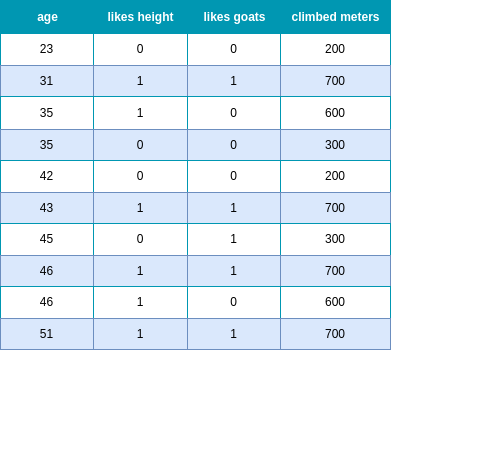

The diagram above was exported from draw.io. Its source (the exported page's mxGraphModel, read from the mxfile embedded in the PNG):
<mxGraphModel dx="1125" dy="712" grid="1" gridSize="10" guides="1" tooltips="1" connect="1" arrows="1" fold="1" page="1" pageScale="1" pageWidth="827" pageHeight="1169" math="0" shadow="0">
  <root>
    <mxCell id="0" />
    <mxCell id="1" parent="0" />
    <mxCell id="-phbwVF-EXlBaEfX6A40-18" value="Assets" style="childLayout=tableLayout;recursiveResize=0;strokeColor=#0097B2;fillColor=#A7C942;shadow=0;" vertex="1" parent="1">
      <mxGeometry x="219" y="40" width="390" height="349" as="geometry" />
    </mxCell>
    <mxCell id="-phbwVF-EXlBaEfX6A40-19" style="shape=tableRow;horizontal=0;startSize=0;swimlaneHead=0;swimlaneBody=0;top=0;left=0;bottom=0;right=0;dropTarget=0;collapsible=0;recursiveResize=0;expand=0;fontStyle=0;strokeColor=inherit;fillColor=#ffffff;" vertex="1" parent="-phbwVF-EXlBaEfX6A40-18">
      <mxGeometry width="390" height="33" as="geometry" />
    </mxCell>
    <mxCell id="-phbwVF-EXlBaEfX6A40-20" value="age" style="connectable=0;recursiveResize=0;strokeColor=inherit;fillColor=#0097B2;align=center;fontStyle=1;fontColor=#FFFFFF;html=1;" vertex="1" parent="-phbwVF-EXlBaEfX6A40-19">
      <mxGeometry width="93" height="33" as="geometry">
        <mxRectangle width="93" height="33" as="alternateBounds" />
      </mxGeometry>
    </mxCell>
    <mxCell id="-phbwVF-EXlBaEfX6A40-21" value="likes height" style="connectable=0;recursiveResize=0;strokeColor=inherit;fillColor=#0097B2;align=center;fontStyle=1;fontColor=#FFFFFF;html=1;" vertex="1" parent="-phbwVF-EXlBaEfX6A40-19">
      <mxGeometry x="93" width="94" height="33" as="geometry">
        <mxRectangle width="94" height="33" as="alternateBounds" />
      </mxGeometry>
    </mxCell>
    <mxCell id="-phbwVF-EXlBaEfX6A40-22" value="likes goats" style="connectable=0;recursiveResize=0;strokeColor=inherit;fillColor=#0097B2;align=center;fontStyle=1;fontColor=#FFFFFF;html=1;" vertex="1" parent="-phbwVF-EXlBaEfX6A40-19">
      <mxGeometry x="187" width="93" height="33" as="geometry">
        <mxRectangle width="93" height="33" as="alternateBounds" />
      </mxGeometry>
    </mxCell>
    <mxCell id="-phbwVF-EXlBaEfX6A40-227" value="climbed meters" style="connectable=0;recursiveResize=0;strokeColor=inherit;fillColor=#0097B2;align=center;fontStyle=1;fontColor=#FFFFFF;html=1;" vertex="1" parent="-phbwVF-EXlBaEfX6A40-19">
      <mxGeometry x="280" width="110" height="33" as="geometry">
        <mxRectangle width="110" height="33" as="alternateBounds" />
      </mxGeometry>
    </mxCell>
    <mxCell id="-phbwVF-EXlBaEfX6A40-23" value="" style="shape=tableRow;horizontal=0;startSize=0;swimlaneHead=0;swimlaneBody=0;top=0;left=0;bottom=0;right=0;dropTarget=0;collapsible=0;recursiveResize=0;expand=0;fontStyle=0;strokeColor=inherit;fillColor=#ffffff;" vertex="1" parent="-phbwVF-EXlBaEfX6A40-18">
      <mxGeometry y="33" width="390" height="32" as="geometry" />
    </mxCell>
    <mxCell id="-phbwVF-EXlBaEfX6A40-24" value="23" style="connectable=0;recursiveResize=0;strokeColor=inherit;fillColor=inherit;align=center;whiteSpace=wrap;html=1;" vertex="1" parent="-phbwVF-EXlBaEfX6A40-23">
      <mxGeometry width="93" height="32" as="geometry">
        <mxRectangle width="93" height="32" as="alternateBounds" />
      </mxGeometry>
    </mxCell>
    <mxCell id="-phbwVF-EXlBaEfX6A40-25" value="0" style="connectable=0;recursiveResize=0;strokeColor=inherit;fillColor=inherit;align=center;whiteSpace=wrap;html=1;" vertex="1" parent="-phbwVF-EXlBaEfX6A40-23">
      <mxGeometry x="93" width="94" height="32" as="geometry">
        <mxRectangle width="94" height="32" as="alternateBounds" />
      </mxGeometry>
    </mxCell>
    <mxCell id="-phbwVF-EXlBaEfX6A40-26" value="0" style="connectable=0;recursiveResize=0;strokeColor=inherit;fillColor=inherit;align=center;whiteSpace=wrap;html=1;" vertex="1" parent="-phbwVF-EXlBaEfX6A40-23">
      <mxGeometry x="187" width="93" height="32" as="geometry">
        <mxRectangle width="93" height="32" as="alternateBounds" />
      </mxGeometry>
    </mxCell>
    <mxCell id="-phbwVF-EXlBaEfX6A40-228" value="200" style="connectable=0;recursiveResize=0;strokeColor=inherit;fillColor=inherit;align=center;whiteSpace=wrap;html=1;" vertex="1" parent="-phbwVF-EXlBaEfX6A40-23">
      <mxGeometry x="280" width="110" height="32" as="geometry">
        <mxRectangle width="110" height="32" as="alternateBounds" />
      </mxGeometry>
    </mxCell>
    <mxCell id="-phbwVF-EXlBaEfX6A40-27" value="" style="shape=tableRow;horizontal=0;startSize=0;swimlaneHead=0;swimlaneBody=0;top=0;left=0;bottom=0;right=0;dropTarget=0;collapsible=0;recursiveResize=0;expand=0;fontStyle=1;strokeColor=inherit;fillColor=#EAF2D3;" vertex="1" parent="-phbwVF-EXlBaEfX6A40-18">
      <mxGeometry y="65" width="390" height="31" as="geometry" />
    </mxCell>
    <mxCell id="-phbwVF-EXlBaEfX6A40-28" value="31" style="connectable=0;recursiveResize=0;strokeColor=#6c8ebf;fillColor=#dae8fc;whiteSpace=wrap;html=1;" vertex="1" parent="-phbwVF-EXlBaEfX6A40-27">
      <mxGeometry width="93" height="31" as="geometry">
        <mxRectangle width="93" height="31" as="alternateBounds" />
      </mxGeometry>
    </mxCell>
    <mxCell id="-phbwVF-EXlBaEfX6A40-29" value="1" style="connectable=0;recursiveResize=0;strokeColor=#6c8ebf;fillColor=#dae8fc;whiteSpace=wrap;html=1;" vertex="1" parent="-phbwVF-EXlBaEfX6A40-27">
      <mxGeometry x="93" width="94" height="31" as="geometry">
        <mxRectangle width="94" height="31" as="alternateBounds" />
      </mxGeometry>
    </mxCell>
    <mxCell id="-phbwVF-EXlBaEfX6A40-30" value="1" style="connectable=0;recursiveResize=0;strokeColor=#6c8ebf;fillColor=#dae8fc;whiteSpace=wrap;html=1;" vertex="1" parent="-phbwVF-EXlBaEfX6A40-27">
      <mxGeometry x="187" width="93" height="31" as="geometry">
        <mxRectangle width="93" height="31" as="alternateBounds" />
      </mxGeometry>
    </mxCell>
    <mxCell id="-phbwVF-EXlBaEfX6A40-229" value="700" style="connectable=0;recursiveResize=0;strokeColor=#6c8ebf;fillColor=#dae8fc;whiteSpace=wrap;html=1;" vertex="1" parent="-phbwVF-EXlBaEfX6A40-27">
      <mxGeometry x="280" width="110" height="31" as="geometry">
        <mxRectangle width="110" height="31" as="alternateBounds" />
      </mxGeometry>
    </mxCell>
    <mxCell id="-phbwVF-EXlBaEfX6A40-31" value="" style="shape=tableRow;horizontal=0;startSize=0;swimlaneHead=0;swimlaneBody=0;top=0;left=0;bottom=0;right=0;dropTarget=0;collapsible=0;recursiveResize=0;expand=0;fontStyle=0;strokeColor=inherit;fillColor=#ffffff;" vertex="1" parent="-phbwVF-EXlBaEfX6A40-18">
      <mxGeometry y="96" width="390" height="33" as="geometry" />
    </mxCell>
    <mxCell id="-phbwVF-EXlBaEfX6A40-32" value="35" style="connectable=0;recursiveResize=0;strokeColor=inherit;fillColor=inherit;fontStyle=0;align=center;whiteSpace=wrap;html=1;" vertex="1" parent="-phbwVF-EXlBaEfX6A40-31">
      <mxGeometry width="93" height="33" as="geometry">
        <mxRectangle width="93" height="33" as="alternateBounds" />
      </mxGeometry>
    </mxCell>
    <mxCell id="-phbwVF-EXlBaEfX6A40-33" value="1" style="connectable=0;recursiveResize=0;strokeColor=inherit;fillColor=inherit;fontStyle=0;align=center;whiteSpace=wrap;html=1;" vertex="1" parent="-phbwVF-EXlBaEfX6A40-31">
      <mxGeometry x="93" width="94" height="33" as="geometry">
        <mxRectangle width="94" height="33" as="alternateBounds" />
      </mxGeometry>
    </mxCell>
    <mxCell id="-phbwVF-EXlBaEfX6A40-34" value="0" style="connectable=0;recursiveResize=0;strokeColor=inherit;fillColor=inherit;fontStyle=0;align=center;whiteSpace=wrap;html=1;" vertex="1" parent="-phbwVF-EXlBaEfX6A40-31">
      <mxGeometry x="187" width="93" height="33" as="geometry">
        <mxRectangle width="93" height="33" as="alternateBounds" />
      </mxGeometry>
    </mxCell>
    <mxCell id="-phbwVF-EXlBaEfX6A40-230" value="600" style="connectable=0;recursiveResize=0;strokeColor=inherit;fillColor=inherit;fontStyle=0;align=center;whiteSpace=wrap;html=1;" vertex="1" parent="-phbwVF-EXlBaEfX6A40-31">
      <mxGeometry x="280" width="110" height="33" as="geometry">
        <mxRectangle width="110" height="33" as="alternateBounds" />
      </mxGeometry>
    </mxCell>
    <mxCell id="-phbwVF-EXlBaEfX6A40-35" value="" style="shape=tableRow;horizontal=0;startSize=0;swimlaneHead=0;swimlaneBody=0;top=0;left=0;bottom=0;right=0;dropTarget=0;collapsible=0;recursiveResize=0;expand=0;fontStyle=1;strokeColor=inherit;fillColor=#EAF2D3;" vertex="1" parent="-phbwVF-EXlBaEfX6A40-18">
      <mxGeometry y="129" width="390" height="31" as="geometry" />
    </mxCell>
    <mxCell id="-phbwVF-EXlBaEfX6A40-36" value="35" style="connectable=0;recursiveResize=0;strokeColor=#6c8ebf;fillColor=#dae8fc;whiteSpace=wrap;html=1;" vertex="1" parent="-phbwVF-EXlBaEfX6A40-35">
      <mxGeometry width="93" height="31" as="geometry">
        <mxRectangle width="93" height="31" as="alternateBounds" />
      </mxGeometry>
    </mxCell>
    <mxCell id="-phbwVF-EXlBaEfX6A40-37" value="0" style="connectable=0;recursiveResize=0;strokeColor=#6c8ebf;fillColor=#dae8fc;whiteSpace=wrap;html=1;" vertex="1" parent="-phbwVF-EXlBaEfX6A40-35">
      <mxGeometry x="93" width="94" height="31" as="geometry">
        <mxRectangle width="94" height="31" as="alternateBounds" />
      </mxGeometry>
    </mxCell>
    <mxCell id="-phbwVF-EXlBaEfX6A40-38" value="0" style="connectable=0;recursiveResize=0;strokeColor=#6c8ebf;fillColor=#dae8fc;whiteSpace=wrap;html=1;" vertex="1" parent="-phbwVF-EXlBaEfX6A40-35">
      <mxGeometry x="187" width="93" height="31" as="geometry">
        <mxRectangle width="93" height="31" as="alternateBounds" />
      </mxGeometry>
    </mxCell>
    <mxCell id="-phbwVF-EXlBaEfX6A40-231" value="300" style="connectable=0;recursiveResize=0;strokeColor=#6c8ebf;fillColor=#dae8fc;whiteSpace=wrap;html=1;" vertex="1" parent="-phbwVF-EXlBaEfX6A40-35">
      <mxGeometry x="280" width="110" height="31" as="geometry">
        <mxRectangle width="110" height="31" as="alternateBounds" />
      </mxGeometry>
    </mxCell>
    <mxCell id="-phbwVF-EXlBaEfX6A40-40" value="" style="shape=tableRow;horizontal=0;startSize=0;swimlaneHead=0;swimlaneBody=0;top=0;left=0;bottom=0;right=0;dropTarget=0;collapsible=0;recursiveResize=0;expand=0;fontStyle=0;strokeColor=inherit;fillColor=#ffffff;" vertex="1" parent="-phbwVF-EXlBaEfX6A40-18">
      <mxGeometry y="160" width="390" height="32" as="geometry" />
    </mxCell>
    <mxCell id="-phbwVF-EXlBaEfX6A40-41" value="42" style="connectable=0;recursiveResize=0;strokeColor=inherit;fillColor=inherit;align=center;whiteSpace=wrap;html=1;" vertex="1" parent="-phbwVF-EXlBaEfX6A40-40">
      <mxGeometry width="93" height="32" as="geometry">
        <mxRectangle width="93" height="32" as="alternateBounds" />
      </mxGeometry>
    </mxCell>
    <mxCell id="-phbwVF-EXlBaEfX6A40-42" value="0" style="connectable=0;recursiveResize=0;strokeColor=inherit;fillColor=inherit;align=center;whiteSpace=wrap;html=1;" vertex="1" parent="-phbwVF-EXlBaEfX6A40-40">
      <mxGeometry x="93" width="94" height="32" as="geometry">
        <mxRectangle width="94" height="32" as="alternateBounds" />
      </mxGeometry>
    </mxCell>
    <mxCell id="-phbwVF-EXlBaEfX6A40-43" value="0" style="connectable=0;recursiveResize=0;strokeColor=inherit;fillColor=inherit;align=center;whiteSpace=wrap;html=1;" vertex="1" parent="-phbwVF-EXlBaEfX6A40-40">
      <mxGeometry x="187" width="93" height="32" as="geometry">
        <mxRectangle width="93" height="32" as="alternateBounds" />
      </mxGeometry>
    </mxCell>
    <mxCell id="-phbwVF-EXlBaEfX6A40-232" value="200" style="connectable=0;recursiveResize=0;strokeColor=inherit;fillColor=inherit;align=center;whiteSpace=wrap;html=1;" vertex="1" parent="-phbwVF-EXlBaEfX6A40-40">
      <mxGeometry x="280" width="110" height="32" as="geometry">
        <mxRectangle width="110" height="32" as="alternateBounds" />
      </mxGeometry>
    </mxCell>
    <mxCell id="-phbwVF-EXlBaEfX6A40-77" value="" style="shape=tableRow;horizontal=0;startSize=0;swimlaneHead=0;swimlaneBody=0;top=0;left=0;bottom=0;right=0;dropTarget=0;collapsible=0;recursiveResize=0;expand=0;fontStyle=1;strokeColor=inherit;fillColor=#EAF2D3;" vertex="1" parent="-phbwVF-EXlBaEfX6A40-18">
      <mxGeometry y="192" width="390" height="31" as="geometry" />
    </mxCell>
    <mxCell id="-phbwVF-EXlBaEfX6A40-78" value="43" style="connectable=0;recursiveResize=0;strokeColor=#6c8ebf;fillColor=#dae8fc;whiteSpace=wrap;html=1;" vertex="1" parent="-phbwVF-EXlBaEfX6A40-77">
      <mxGeometry width="93" height="31" as="geometry">
        <mxRectangle width="93" height="31" as="alternateBounds" />
      </mxGeometry>
    </mxCell>
    <mxCell id="-phbwVF-EXlBaEfX6A40-79" value="1" style="connectable=0;recursiveResize=0;strokeColor=#6c8ebf;fillColor=#dae8fc;whiteSpace=wrap;html=1;" vertex="1" parent="-phbwVF-EXlBaEfX6A40-77">
      <mxGeometry x="93" width="94" height="31" as="geometry">
        <mxRectangle width="94" height="31" as="alternateBounds" />
      </mxGeometry>
    </mxCell>
    <mxCell id="-phbwVF-EXlBaEfX6A40-80" value="1" style="connectable=0;recursiveResize=0;strokeColor=#6c8ebf;fillColor=#dae8fc;whiteSpace=wrap;html=1;" vertex="1" parent="-phbwVF-EXlBaEfX6A40-77">
      <mxGeometry x="187" width="93" height="31" as="geometry">
        <mxRectangle width="93" height="31" as="alternateBounds" />
      </mxGeometry>
    </mxCell>
    <mxCell id="-phbwVF-EXlBaEfX6A40-233" value="700" style="connectable=0;recursiveResize=0;strokeColor=#6c8ebf;fillColor=#dae8fc;whiteSpace=wrap;html=1;" vertex="1" parent="-phbwVF-EXlBaEfX6A40-77">
      <mxGeometry x="280" width="110" height="31" as="geometry">
        <mxRectangle width="110" height="31" as="alternateBounds" />
      </mxGeometry>
    </mxCell>
    <mxCell id="-phbwVF-EXlBaEfX6A40-81" value="" style="shape=tableRow;horizontal=0;startSize=0;swimlaneHead=0;swimlaneBody=0;top=0;left=0;bottom=0;right=0;dropTarget=0;collapsible=0;recursiveResize=0;expand=0;fontStyle=0;strokeColor=inherit;fillColor=#ffffff;" vertex="1" parent="-phbwVF-EXlBaEfX6A40-18">
      <mxGeometry y="223" width="390" height="32" as="geometry" />
    </mxCell>
    <mxCell id="-phbwVF-EXlBaEfX6A40-82" value="45" style="connectable=0;recursiveResize=0;strokeColor=inherit;fillColor=inherit;align=center;whiteSpace=wrap;html=1;" vertex="1" parent="-phbwVF-EXlBaEfX6A40-81">
      <mxGeometry width="93" height="32" as="geometry">
        <mxRectangle width="93" height="32" as="alternateBounds" />
      </mxGeometry>
    </mxCell>
    <mxCell id="-phbwVF-EXlBaEfX6A40-83" value="0" style="connectable=0;recursiveResize=0;strokeColor=inherit;fillColor=inherit;align=center;whiteSpace=wrap;html=1;" vertex="1" parent="-phbwVF-EXlBaEfX6A40-81">
      <mxGeometry x="93" width="94" height="32" as="geometry">
        <mxRectangle width="94" height="32" as="alternateBounds" />
      </mxGeometry>
    </mxCell>
    <mxCell id="-phbwVF-EXlBaEfX6A40-84" value="1" style="connectable=0;recursiveResize=0;strokeColor=inherit;fillColor=inherit;align=center;whiteSpace=wrap;html=1;" vertex="1" parent="-phbwVF-EXlBaEfX6A40-81">
      <mxGeometry x="187" width="93" height="32" as="geometry">
        <mxRectangle width="93" height="32" as="alternateBounds" />
      </mxGeometry>
    </mxCell>
    <mxCell id="-phbwVF-EXlBaEfX6A40-234" value="300" style="connectable=0;recursiveResize=0;strokeColor=inherit;fillColor=inherit;align=center;whiteSpace=wrap;html=1;" vertex="1" parent="-phbwVF-EXlBaEfX6A40-81">
      <mxGeometry x="280" width="110" height="32" as="geometry">
        <mxRectangle width="110" height="32" as="alternateBounds" />
      </mxGeometry>
    </mxCell>
    <mxCell id="-phbwVF-EXlBaEfX6A40-151" value="" style="shape=tableRow;horizontal=0;startSize=0;swimlaneHead=0;swimlaneBody=0;top=0;left=0;bottom=0;right=0;dropTarget=0;collapsible=0;recursiveResize=0;expand=0;fontStyle=1;strokeColor=inherit;fillColor=#EAF2D3;" vertex="1" parent="-phbwVF-EXlBaEfX6A40-18">
      <mxGeometry y="255" width="390" height="31" as="geometry" />
    </mxCell>
    <mxCell id="-phbwVF-EXlBaEfX6A40-152" value="46" style="connectable=0;recursiveResize=0;strokeColor=#6c8ebf;fillColor=#dae8fc;whiteSpace=wrap;html=1;" vertex="1" parent="-phbwVF-EXlBaEfX6A40-151">
      <mxGeometry width="93" height="31" as="geometry">
        <mxRectangle width="93" height="31" as="alternateBounds" />
      </mxGeometry>
    </mxCell>
    <mxCell id="-phbwVF-EXlBaEfX6A40-153" value="1" style="connectable=0;recursiveResize=0;strokeColor=#6c8ebf;fillColor=#dae8fc;whiteSpace=wrap;html=1;" vertex="1" parent="-phbwVF-EXlBaEfX6A40-151">
      <mxGeometry x="93" width="94" height="31" as="geometry">
        <mxRectangle width="94" height="31" as="alternateBounds" />
      </mxGeometry>
    </mxCell>
    <mxCell id="-phbwVF-EXlBaEfX6A40-154" value="1" style="connectable=0;recursiveResize=0;strokeColor=#6c8ebf;fillColor=#dae8fc;whiteSpace=wrap;html=1;" vertex="1" parent="-phbwVF-EXlBaEfX6A40-151">
      <mxGeometry x="187" width="93" height="31" as="geometry">
        <mxRectangle width="93" height="31" as="alternateBounds" />
      </mxGeometry>
    </mxCell>
    <mxCell id="-phbwVF-EXlBaEfX6A40-235" value="700" style="connectable=0;recursiveResize=0;strokeColor=#6c8ebf;fillColor=#dae8fc;whiteSpace=wrap;html=1;" vertex="1" parent="-phbwVF-EXlBaEfX6A40-151">
      <mxGeometry x="280" width="110" height="31" as="geometry">
        <mxRectangle width="110" height="31" as="alternateBounds" />
      </mxGeometry>
    </mxCell>
    <mxCell id="-phbwVF-EXlBaEfX6A40-159" value="" style="shape=tableRow;horizontal=0;startSize=0;swimlaneHead=0;swimlaneBody=0;top=0;left=0;bottom=0;right=0;dropTarget=0;collapsible=0;recursiveResize=0;expand=0;fontStyle=0;strokeColor=inherit;fillColor=#ffffff;" vertex="1" parent="-phbwVF-EXlBaEfX6A40-18">
      <mxGeometry y="286" width="390" height="32" as="geometry" />
    </mxCell>
    <mxCell id="-phbwVF-EXlBaEfX6A40-160" value="46" style="connectable=0;recursiveResize=0;strokeColor=inherit;fillColor=inherit;align=center;whiteSpace=wrap;html=1;" vertex="1" parent="-phbwVF-EXlBaEfX6A40-159">
      <mxGeometry width="93" height="32" as="geometry">
        <mxRectangle width="93" height="32" as="alternateBounds" />
      </mxGeometry>
    </mxCell>
    <mxCell id="-phbwVF-EXlBaEfX6A40-161" value="1" style="connectable=0;recursiveResize=0;strokeColor=inherit;fillColor=inherit;align=center;whiteSpace=wrap;html=1;" vertex="1" parent="-phbwVF-EXlBaEfX6A40-159">
      <mxGeometry x="93" width="94" height="32" as="geometry">
        <mxRectangle width="94" height="32" as="alternateBounds" />
      </mxGeometry>
    </mxCell>
    <mxCell id="-phbwVF-EXlBaEfX6A40-162" value="0" style="connectable=0;recursiveResize=0;strokeColor=inherit;fillColor=inherit;align=center;whiteSpace=wrap;html=1;" vertex="1" parent="-phbwVF-EXlBaEfX6A40-159">
      <mxGeometry x="187" width="93" height="32" as="geometry">
        <mxRectangle width="93" height="32" as="alternateBounds" />
      </mxGeometry>
    </mxCell>
    <mxCell id="-phbwVF-EXlBaEfX6A40-236" value="600" style="connectable=0;recursiveResize=0;strokeColor=inherit;fillColor=inherit;align=center;whiteSpace=wrap;html=1;" vertex="1" parent="-phbwVF-EXlBaEfX6A40-159">
      <mxGeometry x="280" width="110" height="32" as="geometry">
        <mxRectangle width="110" height="32" as="alternateBounds" />
      </mxGeometry>
    </mxCell>
    <mxCell id="-phbwVF-EXlBaEfX6A40-163" value="" style="shape=tableRow;horizontal=0;startSize=0;swimlaneHead=0;swimlaneBody=0;top=0;left=0;bottom=0;right=0;dropTarget=0;collapsible=0;recursiveResize=0;expand=0;fontStyle=1;strokeColor=inherit;fillColor=#EAF2D3;" vertex="1" parent="-phbwVF-EXlBaEfX6A40-18">
      <mxGeometry y="318" width="390" height="31" as="geometry" />
    </mxCell>
    <mxCell id="-phbwVF-EXlBaEfX6A40-164" value="51" style="connectable=0;recursiveResize=0;strokeColor=#6c8ebf;fillColor=#dae8fc;whiteSpace=wrap;html=1;" vertex="1" parent="-phbwVF-EXlBaEfX6A40-163">
      <mxGeometry width="93" height="31" as="geometry">
        <mxRectangle width="93" height="31" as="alternateBounds" />
      </mxGeometry>
    </mxCell>
    <mxCell id="-phbwVF-EXlBaEfX6A40-165" value="1" style="connectable=0;recursiveResize=0;strokeColor=#6c8ebf;fillColor=#dae8fc;whiteSpace=wrap;html=1;" vertex="1" parent="-phbwVF-EXlBaEfX6A40-163">
      <mxGeometry x="93" width="94" height="31" as="geometry">
        <mxRectangle width="94" height="31" as="alternateBounds" />
      </mxGeometry>
    </mxCell>
    <mxCell id="-phbwVF-EXlBaEfX6A40-166" value="1" style="connectable=0;recursiveResize=0;strokeColor=#6c8ebf;fillColor=#dae8fc;whiteSpace=wrap;html=1;" vertex="1" parent="-phbwVF-EXlBaEfX6A40-163">
      <mxGeometry x="187" width="93" height="31" as="geometry">
        <mxRectangle width="93" height="31" as="alternateBounds" />
      </mxGeometry>
    </mxCell>
    <mxCell id="-phbwVF-EXlBaEfX6A40-237" value="700" style="connectable=0;recursiveResize=0;strokeColor=#6c8ebf;fillColor=#dae8fc;whiteSpace=wrap;html=1;" vertex="1" parent="-phbwVF-EXlBaEfX6A40-163">
      <mxGeometry x="280" width="110" height="31" as="geometry">
        <mxRectangle width="110" height="31" as="alternateBounds" />
      </mxGeometry>
    </mxCell>
    <mxCell id="-phbwVF-EXlBaEfX6A40-210" value="" style="shape=tableRow;horizontal=0;startSize=0;swimlaneHead=0;swimlaneBody=0;strokeColor=inherit;top=0;left=0;bottom=0;right=0;collapsible=0;dropTarget=0;fillColor=none;points=[[0,0.5],[1,0.5]];portConstraint=eastwest;fontSize=16;" vertex="1" parent="1">
      <mxGeometry x="520" y="450" width="180" height="40" as="geometry" />
    </mxCell>
    <mxCell id="-phbwVF-EXlBaEfX6A40-211" value="" style="shape=partialRectangle;html=1;whiteSpace=wrap;connectable=0;strokeColor=inherit;overflow=hidden;fillColor=none;top=0;left=0;bottom=0;right=0;pointerEvents=1;fontSize=16;" vertex="1" parent="-phbwVF-EXlBaEfX6A40-210">
      <mxGeometry width="60" height="40" as="geometry">
        <mxRectangle width="60" height="40" as="alternateBounds" />
      </mxGeometry>
    </mxCell>
    <mxCell id="-phbwVF-EXlBaEfX6A40-212" value="" style="shape=partialRectangle;html=1;whiteSpace=wrap;connectable=0;strokeColor=inherit;overflow=hidden;fillColor=none;top=0;left=0;bottom=0;right=0;pointerEvents=1;fontSize=16;" vertex="1" parent="-phbwVF-EXlBaEfX6A40-210">
      <mxGeometry x="60" width="60" height="40" as="geometry">
        <mxRectangle width="60" height="40" as="alternateBounds" />
      </mxGeometry>
    </mxCell>
    <mxCell id="-phbwVF-EXlBaEfX6A40-213" value="" style="shape=partialRectangle;html=1;whiteSpace=wrap;connectable=0;strokeColor=inherit;overflow=hidden;fillColor=none;top=0;left=0;bottom=0;right=0;pointerEvents=1;fontSize=16;" vertex="1" parent="-phbwVF-EXlBaEfX6A40-210">
      <mxGeometry x="120" width="60" height="40" as="geometry">
        <mxRectangle width="60" height="40" as="alternateBounds" />
      </mxGeometry>
    </mxCell>
  </root>
</mxGraphModel>